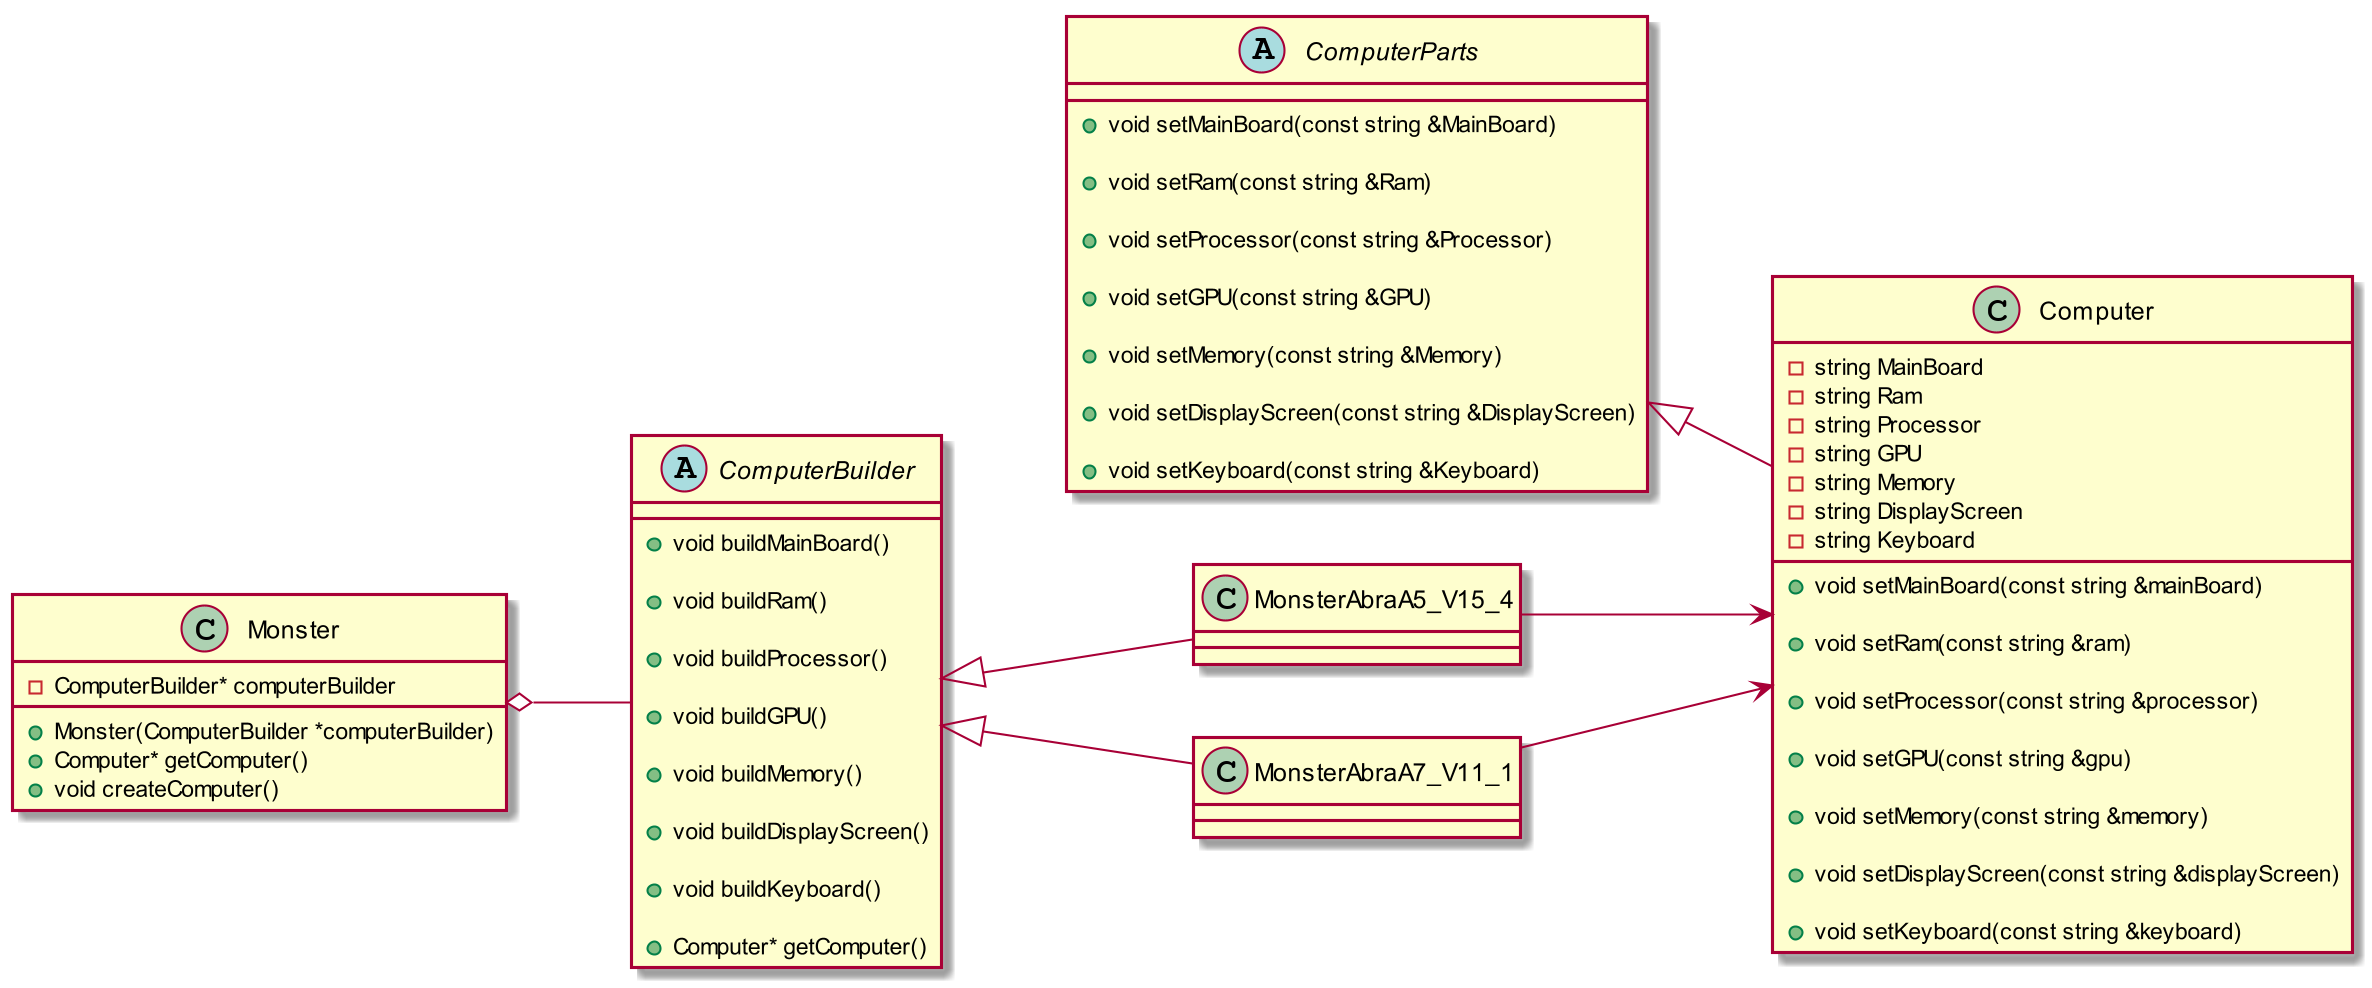

The diagram above was rendered by PlantUML. Its source (embedded in the PNG):
@startuml
skinparam dpi 200


left to right direction

abstract ComputerParts {

    + void setMainBoard(const string &MainBoard)

    + void setRam(const string &Ram)

    + void setProcessor(const string &Processor)

    + void setGPU(const string &GPU)

    + void setMemory(const string &Memory)

    + void setDisplayScreen(const string &DisplayScreen)

    + void setKeyboard(const string &Keyboard)

}

class Computer{
    - string MainBoard
    - string Ram
    - string Processor
    - string GPU
    - string Memory
    - string DisplayScreen
    - string Keyboard


    + void setMainBoard(const string &mainBoard)

    + void setRam(const string &ram)

    + void setProcessor(const string &processor)

    + void setGPU(const string &gpu)

    + void setMemory(const string &memory)

    + void setDisplayScreen(const string &displayScreen)

    + void setKeyboard(const string &keyboard)
}

abstract ComputerBuilder{

    + void buildMainBoard()

    + void buildRam()

    + void buildProcessor()

    + void buildGPU()

    + void buildMemory()

    + void buildDisplayScreen()

    + void buildKeyboard()

    + Computer* getComputer()
}

class MonsterAbraA5_V15_4{

}

class MonsterAbraA7_V11_1{

}


class Monster{
    - ComputerBuilder* computerBuilder
    + Monster(ComputerBuilder *computerBuilder)
    + Computer* getComputer()
    + void createComputer()
}

Monster o-- ComputerBuilder

ComputerBuilder <|-- MonsterAbraA5_V15_4
ComputerBuilder <|-- MonsterAbraA7_V11_1

ComputerParts <|-- Computer


MonsterAbraA5_V15_4 --> Computer
MonsterAbraA7_V11_1 --> Computer

@enduml